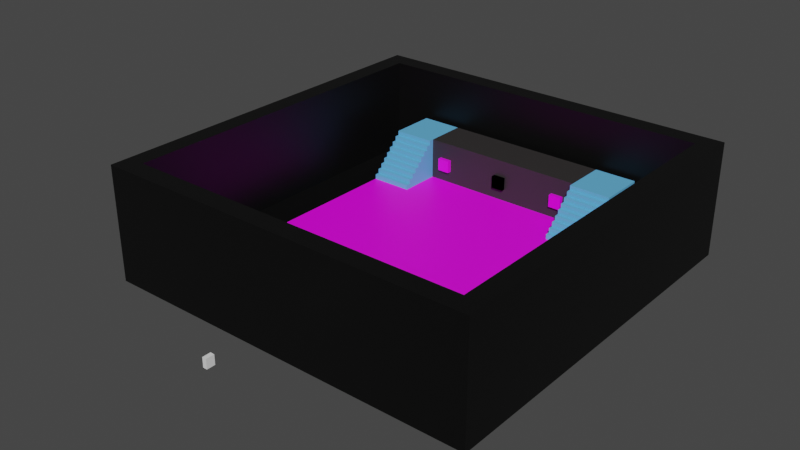 # Source: untitled.blend  (saved by Blender 3.3.6; exported with 4.5.12 LTS)
import bpy
from mathutils import Matrix  # noqa: F401  (used for matrix-valued properties, if any)

bpy.ops.wm.read_factory_settings(use_empty=True)
scene = bpy.context.scene
scene.name = 'Scene'

# ---- collections
col_collection = bpy.data.collections.new('Collection'); scene.collection.children.link(col_collection)

# ---- images (referenced by path relative to the original .blend; pixels are not part of the script)
import os
ASSET_DIR = os.environ.get("B2B_ASSET_DIR", "")  # directory of the original .blend (textures are referenced by path, not embedded)
HERE = os.path.dirname(os.path.abspath(__file__))  # packed textures are extracted next to this script under _unpacked/

def load_image(name, relpath, width, height, colorspace="sRGB"):
    """Load a texture the original file referenced (path relative to the .blend, or extracted next to this script)."""
    p = next((c for c in (os.path.join(HERE, relpath), os.path.join(ASSET_DIR, relpath)) if relpath and os.path.exists(c)), "")
    if p:
        img = bpy.data.images.load(p, check_existing=True)
        img.name = name
    else:  # same state as the original file: an image datablock whose file is absent (Cycles renders it pink)
        img = bpy.data.images.new(name, width, height)
        img.source = "FILE"
        img.filepath = "//" + (relpath or name)
    img.colorspace_settings.name = colorspace
    return img
img_512x512_png = load_image('512X512.png', '512X512.png', 1024, 1024, 'sRGB')
img_target_jpg72fa93dc_b996_4975_9678_238985af00d7large_png = load_image('Target.jpg72fa93dc-b996-4975-9678-238985af00d7Large.png', 'Target.jpg72fa93dc-b996-4975-9678-238985af00d7Large.png', 1024, 1024, 'sRGB')
img_target_jpg72fa93dc_b996_4975_9678_238985af00d7large_png_001 = load_image('Target.jpg72fa93dc-b996-4975-9678-238985af00d7Large.png.001', 'Target.jpg72fa93dc-b996-4975-9678-238985af00d7Large.png', 1024, 1024, 'sRGB')
img_target_jpg72fa93dc_b996_4975_9678_238985af00d7large_png_004 = load_image('Target.jpg72fa93dc-b996-4975-9678-238985af00d7Large.png.004', 'Target.jpg72fa93dc-b996-4975-9678-238985af00d7Large.png', 1024, 1024, 'sRGB')
img_target_jpg72fa93dc_b996_4975_9678_238985af00d7large_png_005 = load_image('Target.jpg72fa93dc-b996-4975-9678-238985af00d7Large.png.005', 'Target.jpg72fa93dc-b996-4975-9678-238985af00d7Large.png', 1024, 1024, 'sRGB')

# ---- materials (node trees are filled in below, after node groups)
mat_material_006 = bpy.data.materials.new('Material.006')
mat_material_006.use_transparent_shadow = False
mat_material_001 = bpy.data.materials.new('Material.001')
mat_material_001.use_transparent_shadow = False
mat_material_004 = bpy.data.materials.new('Material.004')
mat_material_004.use_transparent_shadow = False
mat_material_003 = bpy.data.materials.new('Material.003')
mat_material_003.use_transparent_shadow = False
mat_material_005 = bpy.data.materials.new('Material.005')
mat_material_005.use_transparent_shadow = False
mat_material_007 = bpy.data.materials.new('Material.007')
mat_material_007.use_transparent_shadow = False
mat_material_008 = bpy.data.materials.new('Material.008')
mat_material_008.use_transparent_shadow = False
mat_material_011 = bpy.data.materials.new('Material.011')
mat_material_011.use_transparent_shadow = False
mat_material_012 = bpy.data.materials.new('Material.012')
mat_material_012.use_transparent_shadow = False

# ---- material node trees
mat_material_006.use_nodes = True; mat_material_006.node_tree.nodes.clear()
_N = mat_material_006.node_tree.nodes; _L = mat_material_006.node_tree.links
n0 = _N.new('ShaderNodeBsdfPrincipled'); n0.name = 'Principled BSDF'; n0.location = (10, 300)
n0.distribution = 'GGX'
n0.subsurface_method = 'RANDOM_WALK_SKIN'
n0.inputs[0].default_value = (0.0, 0.0, 0.0, 1.0)
n0.inputs[3].default_value = 1.45
n0.inputs[27].default_value = (0.0, 0.0, 0.0, 1.0)
n0.inputs[28].default_value = 1.0
n1 = _N.new('ShaderNodeOutputMaterial'); n1.name = 'Material Output'; n1.location = (300, 300)
_L.new(n0.outputs[0], n1.inputs[0])
n1.is_active_output = True
mat_material_001.use_nodes = True; mat_material_001.node_tree.nodes.clear()
_N = mat_material_001.node_tree.nodes; _L = mat_material_001.node_tree.links
n0 = _N.new('ShaderNodeBsdfPrincipled'); n0.name = 'Principled BSDF'; n0.location = (10, 300)
n0.distribution = 'GGX'
n0.subsurface_method = 'RANDOM_WALK_SKIN'
n0.inputs[0].default_value = (0.1275, 0.4545, 0.8, 1.0)
n0.inputs[3].default_value = 1.45
n0.inputs[27].default_value = (0.0, 0.0, 0.0, 1.0)
n0.inputs[28].default_value = 1.0
n1 = _N.new('ShaderNodeOutputMaterial'); n1.name = 'Material Output'; n1.location = (300, 300)
_L.new(n0.outputs[0], n1.inputs[0])
n1.is_active_output = True
mat_material_004.use_nodes = True; mat_material_004.node_tree.nodes.clear()
_N = mat_material_004.node_tree.nodes; _L = mat_material_004.node_tree.links
n0 = _N.new('ShaderNodeBsdfPrincipled'); n0.name = 'Principled BSDF'; n0.location = (10, 300)
n0.distribution = 'GGX'
n0.subsurface_method = 'RANDOM_WALK_SKIN'
n0.inputs[0].default_value = (0.03106, 0.02806, 0.02806, 1.0)
n0.inputs[3].default_value = 1.45
n0.inputs[27].default_value = (0.0, 0.0, 0.0, 1.0)
n0.inputs[28].default_value = 1.0
n1 = _N.new('ShaderNodeOutputMaterial'); n1.name = 'Material Output'; n1.location = (300, 300)
_L.new(n0.outputs[0], n1.inputs[0])
n1.is_active_output = True
mat_material_003.use_nodes = True; mat_material_003.node_tree.nodes.clear()
_N = mat_material_003.node_tree.nodes; _L = mat_material_003.node_tree.links
n0 = _N.new('ShaderNodeBsdfPrincipled'); n0.name = 'Principled BSDF'; n0.location = (10, 300)
n0.distribution = 'GGX'
n0.subsurface_method = 'RANDOM_WALK_SKIN'
n0.inputs[0].default_value = (0.1275, 0.4545, 0.8, 1.0)
n0.inputs[3].default_value = 1.45
n0.inputs[27].default_value = (0.0, 0.0, 0.0, 1.0)
n0.inputs[28].default_value = 1.0
n1 = _N.new('ShaderNodeOutputMaterial'); n1.name = 'Material Output'; n1.location = (300, 300)
_L.new(n0.outputs[0], n1.inputs[0])
n1.is_active_output = True
mat_material_005.use_nodes = True; mat_material_005.node_tree.nodes.clear()
_N = mat_material_005.node_tree.nodes; _L = mat_material_005.node_tree.links
n0 = _N.new('ShaderNodeBsdfPrincipled'); n0.name = 'Principled BSDF'; n0.location = (10, 300)
n0.distribution = 'GGX'
n0.subsurface_method = 'RANDOM_WALK_SKIN'
n0.inputs[3].default_value = 1.45
n0.inputs[27].default_value = (0.0, 0.0, 0.0, 1.0)
n0.inputs[28].default_value = 1.0
n1 = _N.new('ShaderNodeOutputMaterial'); n1.name = 'Material Output'; n1.location = (300, 300)
n2 = _N.new('ShaderNodeTexImage'); n2.name = 'Image Texture'; n2.location = (-180, 280)
n2.image = img_512x512_png
_L.new(n0.outputs[0], n1.inputs[0])
_L.new(n2.outputs[0], n0.inputs[0])
n1.is_active_output = True
mat_material_007.use_nodes = True; mat_material_007.node_tree.nodes.clear()
_N = mat_material_007.node_tree.nodes; _L = mat_material_007.node_tree.links
n0 = _N.new('ShaderNodeBsdfPrincipled'); n0.name = 'Principled BSDF'; n0.location = (10, 300)
n0.distribution = 'GGX'
n0.subsurface_method = 'RANDOM_WALK_SKIN'
n0.inputs[3].default_value = 1.45
n0.inputs[27].default_value = (0.0, 0.0, 0.0, 1.0)
n0.inputs[28].default_value = 1.0
n1 = _N.new('ShaderNodeOutputMaterial'); n1.name = 'Material Output'; n1.location = (300, 300)
n2 = _N.new('ShaderNodeTexImage'); n2.name = 'Image Texture'; n2.location = (-280, 280)
n2.image = img_target_jpg72fa93dc_b996_4975_9678_238985af00d7large_png
_L.new(n0.outputs[0], n1.inputs[0])
_L.new(n2.outputs[0], n0.inputs[0])
n1.is_active_output = True
mat_material_008.use_nodes = True; mat_material_008.node_tree.nodes.clear()
_N = mat_material_008.node_tree.nodes; _L = mat_material_008.node_tree.links
n0 = _N.new('ShaderNodeBsdfPrincipled'); n0.name = 'Principled BSDF'; n0.location = (10, 300)
n0.distribution = 'GGX'
n0.subsurface_method = 'RANDOM_WALK_SKIN'
n0.inputs[3].default_value = 1.45
n0.inputs[27].default_value = (0.0, 0.0, 0.0, 1.0)
n0.inputs[28].default_value = 1.0
n1 = _N.new('ShaderNodeOutputMaterial'); n1.name = 'Material Output'; n1.location = (300, 300)
n2 = _N.new('ShaderNodeTexImage'); n2.name = 'Image Texture'; n2.location = (-280, 280)
n2.image = img_target_jpg72fa93dc_b996_4975_9678_238985af00d7large_png_001
_L.new(n0.outputs[0], n1.inputs[0])
_L.new(n2.outputs[0], n0.inputs[0])
n1.is_active_output = True
mat_material_011.use_nodes = True; mat_material_011.node_tree.nodes.clear()
_N = mat_material_011.node_tree.nodes; _L = mat_material_011.node_tree.links
n0 = _N.new('ShaderNodeBsdfPrincipled'); n0.name = 'Principled BSDF'; n0.location = (10, 300)
n0.distribution = 'GGX'
n0.subsurface_method = 'RANDOM_WALK_SKIN'
n0.inputs[3].default_value = 1.45
n0.inputs[27].default_value = (0.0, 0.0, 0.0, 1.0)
n0.inputs[28].default_value = 1.0
n1 = _N.new('ShaderNodeOutputMaterial'); n1.name = 'Material Output'; n1.location = (300, 300)
n2 = _N.new('ShaderNodeTexImage'); n2.name = 'Image Texture'; n2.location = (-280, 280)
n2.image = img_target_jpg72fa93dc_b996_4975_9678_238985af00d7large_png_004
_L.new(n0.outputs[0], n1.inputs[0])
_L.new(n2.outputs[0], n0.inputs[0])
n1.is_active_output = True
mat_material_012.use_nodes = True; mat_material_012.node_tree.nodes.clear()
_N = mat_material_012.node_tree.nodes; _L = mat_material_012.node_tree.links
n0 = _N.new('ShaderNodeBsdfPrincipled'); n0.name = 'Principled BSDF'; n0.location = (10, 300)
n0.distribution = 'GGX'
n0.subsurface_method = 'RANDOM_WALK_SKIN'
n0.inputs[3].default_value = 1.45
n0.inputs[27].default_value = (0.0, 0.0, 0.0, 1.0)
n0.inputs[28].default_value = 1.0
n1 = _N.new('ShaderNodeOutputMaterial'); n1.name = 'Material Output'; n1.location = (300, 300)
n2 = _N.new('ShaderNodeTexImage'); n2.name = 'Image Texture'; n2.location = (-280, 280)
n2.image = img_target_jpg72fa93dc_b996_4975_9678_238985af00d7large_png_005
_L.new(n0.outputs[0], n1.inputs[0])
_L.new(n2.outputs[0], n0.inputs[0])
n1.is_active_output = True

# ---- world
world_world = bpy.data.worlds.new('World'); scene.world = world_world
world_world.use_nodes = True; world_world.node_tree.nodes.clear()
_N = world_world.node_tree.nodes; _L = world_world.node_tree.links
n0 = _N.new('ShaderNodeOutputWorld'); n0.name = 'World Output'; n0.location = (300, 300)
n1 = _N.new('ShaderNodeBackground'); n1.name = 'Background'; n1.location = (10, 300)
n1.inputs[0].default_value = (0.05088, 0.05088, 0.05088, 1.0)
_L.new(n1.outputs[0], n0.inputs[0])
n0.is_active_output = True
world_world.color = (0.05088, 0.05088, 0.05088)
world_world.use_sun_shadow = False
world_world.sun_shadow_jitter_overblur = 0.0

# ---- meshes
me_cube_001 = bpy.data.meshes.new('Cube.001')
me_cube_001.from_pydata([(0.0, -0.5, -0.5), (0.0, -0.5, 0.5), (0.0, 0.5, -0.5), (0.0, 0.5, 0.5), (1.0, -0.5, -0.5), (1.0, -0.5, 0.5), (1.0, 0.5, -0.5), (1.0, 0.5, 0.5), (0.0, -0.45, -0.5), (0.0, -0.45, 0.5), (1.0, -0.45, -0.5), (1.0, -0.45, 0.5), (0.0, 0.45, 0.5), (1.0, 0.45, -0.5), (0.0, 0.45, -0.5), (1.0, 0.45, 0.5), (0.9, 0.5, -0.5), (0.9, 0.5, 0.5), (0.9, -0.5, -0.5), (0.9, -0.5, 0.5), (0.9, -0.45, 0.5), (0.9, -0.45, -0.5), (0.9, 0.45, -0.5), (0.9, 0.45, 0.5), (0.0, 0.45, 5.5), (0.0, 0.5, 5.5), (0.9, 0.5, 5.5), (1.0, 0.5, 5.5), (1.0, -0.45, 5.5), (1.0, -0.5, 5.5), (0.9, -0.5, 5.5), (0.0, -0.5, 5.5), (0.0, -0.45, 5.5), (1.0, 0.45, 5.5), (0.9, -0.45, 5.5), (0.9, 0.45, 5.5)], [], [(14, 12, 3, 2), (16, 17, 7, 6), (10, 11, 5, 4), (18, 19, 1, 0), (21, 10, 4, 18), (17, 3, 25, 26), (23, 12, 9, 20), (22, 13, 10, 21), (13, 15, 11, 10), (0, 1, 9, 8), (6, 7, 15, 13), (16, 6, 13, 22), (7, 17, 26, 27), (8, 9, 12, 14), (23, 20, 34, 35), (2, 16, 22, 14), (14, 22, 21, 8), (11, 15, 33, 28), (20, 9, 32, 34), (8, 21, 18, 0), (4, 5, 19, 18), (2, 3, 17, 16), (34, 32, 31, 30), (26, 25, 24, 35), (27, 26, 35, 33), (33, 35, 34, 28), (28, 34, 30, 29), (3, 12, 24, 25), (15, 7, 27, 33), (9, 1, 31, 32), (19, 5, 29, 30), (1, 19, 30, 31), (12, 23, 35, 24), (5, 11, 28, 29)])
_uv = me_cube_001.uv_layers.new(name='UVMap')
_uv.uv.foreach_set('vector', [0.375, 0.1877, 0.625, 0.1877, 0.625, 0.25, 0.375, 0.25, 0.375, 0.375, 0.625, 0.375, 0.625, 0.5, 0.375, 0.5, 0.375, 0.625, 0.625, 0.625, 0.625, 0.75, 0.375, 0.75, 0.375, 0.875, 0.625, 0.875, 0.625, 1.0, 0.375, 1.0, 0.25, 0.625, 0.375, 0.625, 0.375, 0.75, 0.25, 0.75, 0.625, 0.375, 0.625, 0.25, 0.625, 0.25, 0.625, 0.375, 0.75, 0.5623, 0.875, 0.5623, 0.875, 0.625, 0.75, 0.625, 0.25, 0.5623, 0.375, 0.5623, 0.375, 0.625, 0.25, 0.625, 0.375, 0.5623, 0.625, 0.5623, 0.625, 0.625, 0.375, 0.625, 0.375, 0.0, 0.625, 0.0, 0.625, 0.125, 0.375, 0.125, 0.375, 0.5, 0.625, 0.5, 0.625, 0.5623, 0.375, 0.5623, 0.25, 0.5, 0.375, 0.5, 0.375, 0.5623, 0.25, 0.5623, 0.625, 0.5, 0.625, 0.375, 0.625, 0.375, 0.625, 0.5, 0.375, 0.125, 0.625, 0.125, 0.625, 0.1877, 0.375, 0.1877, 0.75, 0.5623, 0.75, 0.625, 0.75, 0.625, 0.75, 0.5623, 0.125, 0.5, 0.25, 0.5, 0.25, 0.5623, 0.125, 0.5623, 0.125, 0.5623, 0.25, 0.5623, 0.25, 0.625, 0.125, 0.625, 0.625, 0.625, 0.625, 0.5623, 0.625, 0.5623, 0.625, 0.625, 0.75, 0.625, 0.875, 0.625, 0.875, 0.625, 0.75, 0.625, 0.125, 0.625, 0.25, 0.625, 0.25, 0.75, 0.125, 0.75, 0.375, 0.75, 0.625, 0.75, 0.625, 0.875, 0.375, 0.875, 0.375, 0.25, 0.625, 0.25, 0.625, 0.375, 0.375, 0.375, 0.75, 0.625, 0.875, 0.625, 0.875, 0.75, 0.75, 0.75, 0.75, 0.5, 0.875, 0.5, 0.875, 0.5623, 0.75, 0.5623, 0.625, 0.5, 0.75, 0.5, 0.75, 0.5623, 0.625, 0.5623, 0.625, 0.5623, 0.75, 0.5623, 0.75, 0.625, 0.625, 0.625, 0.625, 0.625, 0.75, 0.625, 0.75, 0.75, 0.625, 0.75, 0.625, 0.25, 0.625, 0.1877, 0.625, 0.1877, 0.625, 0.25, 0.625, 0.5623, 0.625, 0.5, 0.625, 0.5, 0.625, 0.5623, 0.625, 0.125, 0.625, 0.0, 0.625, 0.0, 0.625, 0.125, 0.625, 0.875, 0.625, 0.75, 0.625, 0.75, 0.625, 0.875, 0.625, 1.0, 0.625, 0.875, 0.625, 0.875, 0.625, 1.0, 0.875, 0.5623, 0.75, 0.5623, 0.75, 0.5623, 0.875, 0.5623, 0.625, 0.75, 0.625, 0.625, 0.625, 0.625, 0.625, 0.75])
me_cube_001.materials.append(mat_material_006)
me_cube_001.update()
me_cube_006 = bpy.data.meshes.new('Cube.006')
me_cube_006.from_pydata([(-0.5, -1.0, -1.153), (-0.5, -1.0, 1.153), (-0.5, 1.0, -1.153), (-0.5, 1.0, 1.153), (0.5, -1.0, -1.153), (0.5, -1.0, 1.153), (0.5, 1.0, -1.153), (0.5, 1.0, 1.153)], [], [(0, 1, 3, 2), (2, 3, 7, 6), (6, 7, 5, 4), (4, 5, 1, 0), (2, 6, 4, 0), (7, 3, 1, 5)])
_uv = me_cube_006.uv_layers.new(name='UVMap')
_uv.uv.foreach_set('vector', [0.375, 0.0, 0.625, 0.0, 0.625, 0.25, 0.375, 0.25, 0.375, 0.25, 0.625, 0.25, 0.625, 0.5, 0.375, 0.5, 0.375, 0.5, 0.625, 0.5, 0.625, 0.75, 0.375, 0.75, 0.375, 0.75, 0.625, 0.75, 0.625, 1.0, 0.375, 1.0, 0.125, 0.5, 0.375, 0.5, 0.375, 0.75, 0.125, 0.75, 0.625, 0.5, 0.875, 0.5, 0.875, 0.75, 0.625, 0.75])
me_cube_006.update()
me_cube_008 = bpy.data.meshes.new('Cube.008')
me_cube_008.from_pydata([(-30.0, -10.0, 0.0), (-30.0, -10.0, 10.0), (-30.0, 0.0, 0.0), (-30.0, 0.0, 10.0), (-20.0, -10.0, 0.0), (-20.0, -10.0, 10.0), (-20.0, 0.0, 0.0), (-20.0, 0.0, 10.0), (-30.0, 0.0, 0.0), (-30.0, 0.0, 10.0), (-30.0, 10.0, 0.0), (-20.0, 0.0, 0.0), (-20.0, 0.0, 10.0), (-20.0, 10.0, 0.0), (-30.0, 1.194, 10.0), (-30.0, 10.0, 1.194), (-30.0, 1.194, 9.45), (-30.0, 1.194, 8.899), (-30.0, 2.295, 8.899), (-30.0, 2.295, 7.798), (-30.0, 3.395, 7.798), (-30.0, 3.395, 6.698), (-30.0, 4.496, 6.698), (-30.0, 4.496, 5.597), (-30.0, 5.597, 5.597), (-30.0, 5.597, 4.496), (-30.0, 6.698, 4.496), (-30.0, 6.698, 3.395), (-30.0, 7.798, 3.395), (-30.0, 7.798, 2.295), (-30.0, 8.899, 2.295), (-30.0, 8.899, 1.194), (-20.0, 10.0, 1.194), (-20.0, 1.194, 10.0), (-20.0, 8.899, 1.194), (-20.0, 8.899, 2.295), (-20.0, 7.798, 2.295), (-20.0, 7.798, 3.395), (-20.0, 6.698, 3.395), (-20.0, 6.698, 4.496), (-20.0, 5.597, 4.496), (-20.0, 5.597, 5.597), (-20.0, 4.496, 5.597), (-20.0, 4.496, 6.698), (-20.0, 3.395, 6.698), (-20.0, 3.395, 7.798), (-20.0, 2.295, 7.798), (-20.0, 2.295, 8.899), (-20.0, 1.194, 8.899), (-20.0, 1.194, 9.45)], [], [(0, 1, 3, 2), (2, 3, 7, 6), (6, 7, 5, 4), (4, 5, 1, 0), (2, 6, 4, 0), (7, 3, 1, 5), (10, 15, 32, 13), (13, 32, 34, 35, 36, 37, 38, 39, 40, 41, 42, 43, 44, 45, 46, 47, 48, 49, 33, 12, 11), (11, 12, 9, 8), (10, 13, 11, 8), (8, 9, 14, 16, 17, 18, 19, 20, 21, 22, 23, 24, 25, 26, 27, 28, 29, 30, 31, 15, 10), (14, 33, 49, 16), (16, 49, 48, 17), (17, 48, 47, 18), (18, 47, 46, 19), (19, 46, 45, 20), (20, 45, 44, 21), (21, 44, 43, 22), (22, 43, 42, 23), (23, 42, 41, 24), (24, 41, 40, 25), (25, 40, 39, 26), (26, 39, 38, 27), (27, 38, 37, 28), (28, 37, 36, 29), (29, 36, 35, 30), (30, 35, 34, 31), (31, 34, 32, 15), (33, 14, 9, 12)])
_uv = me_cube_008.uv_layers.new(name='UVMap')
_uv.uv.foreach_set('vector', [0.375, 0.0, 0.625, 0.0, 0.625, 0.25, 0.375, 0.25, 0.375, 0.25, 0.625, 0.25, 0.625, 0.5, 0.375, 0.5, 0.375, 0.5, 0.625, 0.5, 0.625, 0.75, 0.375, 0.75, 0.375, 0.75, 0.625, 0.75, 0.625, 1.0, 0.375, 1.0, 0.125, 0.5, 0.375, 0.5, 0.375, 0.75, 0.125, 0.75, 0.625, 0.5, 0.875, 0.5, 0.875, 0.75, 0.625, 0.75, 0.375, 0.25, 0.4048, 0.25, 0.4048, 0.5, 0.375, 0.5, 0.375, 0.5, 0.4048, 0.5, 0.4048, 0.5275, 0.4324, 0.5275, 0.4324, 0.555, 0.4599, 0.555, 0.4599, 0.5826, 0.4874, 0.5826, 0.4874, 0.6101, 0.5149, 0.6101, 0.5149, 0.6376, 0.5424, 0.6376, 0.5424, 0.6651, 0.57, 0.6651, 0.57, 0.6926, 0.5975, 0.6926, 0.5975, 0.7202, 0.6112, 0.7202, 0.625, 0.7202, 0.625, 0.75, 0.375, 0.75, 0.375, 0.75, 0.625, 0.75, 0.625, 1.0, 0.375, 1.0, 0.125, 0.5, 0.375, 0.5, 0.375, 0.75, 0.125, 0.75, 0.375, 0.0, 0.625, 0.0, 0.625, 0.02984, 0.6112, 0.02984, 0.5975, 0.02984, 0.5975, 0.05736, 0.57, 0.05736, 0.57, 0.08488, 0.5424, 0.08488, 0.5424, 0.1124, 0.5149, 0.1124, 0.5149, 0.1399, 0.4874, 0.1399, 0.4874, 0.1674, 0.4599, 0.1674, 0.4599, 0.195, 0.4324, 0.195, 0.4324, 0.2225, 0.4048, 0.2225, 0.4048, 0.25, 0.375, 0.25, 0.875, 0.7202, 0.625, 0.7202, 0.625, 0.7202, 0.875, 0.7202, 0.875, 0.7202, 0.625, 0.7202, 0.625, 0.7202, 0.875, 0.7202, 0.875, 0.7202, 0.625, 0.7202, 0.625, 0.6926, 0.875, 0.6926, 0.875, 0.6926, 0.625, 0.6926, 0.625, 0.6926, 0.875, 0.6926, 0.875, 0.6926, 0.625, 0.6926, 0.625, 0.6651, 0.875, 0.6651, 0.875, 0.6651, 0.625, 0.6651, 0.625, 0.6651, 0.875, 0.6651, 0.875, 0.6651, 0.625, 0.6651, 0.625, 0.6376, 0.875, 0.6376, 0.875, 0.6376, 0.625, 0.6376, 0.625, 0.5, 0.875, 0.5, 0.625, 0.25, 0.625, 0.5, 0.5149, 0.5, 0.5149, 0.25, 0.5149, 0.25, 0.5149, 0.5, 0.4874, 0.5, 0.4874, 0.25, 0.4874, 0.25, 0.4874, 0.5, 0.4874, 0.5, 0.4874, 0.25, 0.4874, 0.25, 0.4874, 0.5, 0.4599, 0.5, 0.4599, 0.25, 0.4599, 0.25, 0.4599, 0.5, 0.4599, 0.5, 0.4599, 0.25, 0.4599, 0.25, 0.4599, 0.5, 0.4324, 0.5, 0.4324, 0.25, 0.4324, 0.25, 0.4324, 0.5, 0.4324, 0.5, 0.4324, 0.25, 0.4324, 0.25, 0.4324, 0.5, 0.4048, 0.5, 0.4048, 0.25, 0.4048, 0.25, 0.4048, 0.5, 0.4048, 0.5, 0.4048, 0.25, 0.625, 0.7202, 0.875, 0.7202, 0.875, 0.75, 0.625, 0.75])
me_cube_008.materials.append(mat_material_001)
me_cube_008.update()
me_cube_010 = bpy.data.meshes.new('Cube.010')
me_cube_010.from_pydata([(0.0, 0.0, 0.0), (0.0, 0.0, 0.0), (0.0, 0.0, 0.0), (0.0, 0.0, 0.0), (0.0, 0.0, 0.0), (0.0, 0.0, 0.0), (0.0, 0.0, 0.0), (0.0, 0.0, 0.0)], [], [(0, 1, 3, 2), (2, 3, 7, 6), (6, 7, 5, 4), (4, 5, 1, 0), (2, 6, 4, 0), (7, 3, 1, 5)])
_uv = me_cube_010.uv_layers.new(name='UVMap')
_uv.uv.foreach_set('vector', [0.375, 0.0, 0.625, 0.0, 0.625, 0.25, 0.375, 0.25, 0.375, 0.25, 0.625, 0.25, 0.625, 0.5, 0.375, 0.5, 0.375, 0.5, 0.625, 0.5, 0.625, 0.75, 0.375, 0.75, 0.375, 0.75, 0.625, 0.75, 0.625, 1.0, 0.375, 1.0, 0.125, 0.5, 0.375, 0.5, 0.375, 0.75, 0.125, 0.75, 0.625, 0.5, 0.875, 0.5, 0.875, 0.75, 0.625, 0.75])
me_cube_010.update()
me_cube_017 = bpy.data.meshes.new('Cube.017')
me_cube_017.from_pydata([(-20.0, -5.0, -5.0), (-20.0, -5.0, 5.0), (-20.0, 5.0, -5.0), (-20.0, 5.0, 5.0), (20.0, -5.0, -5.0), (20.0, -5.0, 5.0), (20.0, 5.0, -5.0), (20.0, 5.0, 5.0)], [], [(0, 1, 3, 2), (2, 3, 7, 6), (6, 7, 5, 4), (4, 5, 1, 0), (2, 6, 4, 0), (7, 3, 1, 5)])
_uv = me_cube_017.uv_layers.new(name='UVMap')
_uv.uv.foreach_set('vector', [0.375, 0.0, 0.625, 0.0, 0.625, 0.25, 0.375, 0.25, 0.375, 0.25, 0.625, 0.25, 0.625, 0.5, 0.375, 0.5, 0.375, 0.5, 0.625, 0.5, 0.625, 0.75, 0.375, 0.75, 0.375, 0.75, 0.625, 0.75, 0.625, 1.0, 0.375, 1.0, 0.125, 0.5, 0.375, 0.5, 0.375, 0.75, 0.125, 0.75, 0.625, 0.5, 0.875, 0.5, 0.875, 0.75, 0.625, 0.75])
me_cube_017.materials.append(mat_material_004)
me_cube_017.update()
me_cube_020 = bpy.data.meshes.new('Cube.020')
me_cube_020.from_pydata([(0.0, 0.0, 0.0), (0.0, 0.0, 0.0), (0.0, 0.0, 0.0), (0.0, 0.0, 0.0), (0.0, 0.0, 0.0), (0.0, 0.0, 0.0), (0.0, 0.0, 0.0), (0.0, 0.0, 0.0)], [], [(0, 1, 3, 2), (2, 3, 7, 6), (6, 7, 5, 4), (4, 5, 1, 0), (2, 6, 4, 0), (7, 3, 1, 5)])
_uv = me_cube_020.uv_layers.new(name='UVMap')
_uv.uv.foreach_set('vector', [0.375, 0.0, 0.625, 0.0, 0.625, 0.25, 0.375, 0.25, 0.375, 0.25, 0.625, 0.25, 0.625, 0.5, 0.375, 0.5, 0.375, 0.5, 0.625, 0.5, 0.625, 0.75, 0.375, 0.75, 0.375, 0.75, 0.625, 0.75, 0.625, 1.0, 0.375, 1.0, 0.125, 0.5, 0.375, 0.5, 0.375, 0.75, 0.125, 0.75, 0.625, 0.5, 0.875, 0.5, 0.875, 0.75, 0.625, 0.75])
me_cube_020.update()
me_cube_022 = bpy.data.meshes.new('Cube.022')
me_cube_022.from_pydata([(-30.0, -10.0, 0.0), (-30.0, -10.0, 10.0), (-30.0, 0.0, 0.0), (-30.0, 0.0, 10.0), (-20.0, -10.0, 0.0), (-20.0, -10.0, 10.0), (-20.0, 0.0, 0.0), (-20.0, 0.0, 10.0), (-30.0, 0.0, 0.0), (-30.0, 0.0, 10.0), (-30.0, 10.0, 0.0), (-20.0, 0.0, 0.0), (-20.0, 0.0, 10.0), (-20.0, 10.0, 0.0), (-30.0, 1.194, 10.0), (-30.0, 10.0, 1.194), (-30.0, 1.194, 9.45), (-30.0, 1.194, 8.899), (-30.0, 2.295, 8.899), (-30.0, 2.295, 7.798), (-30.0, 3.395, 7.798), (-30.0, 3.395, 6.698), (-30.0, 4.496, 6.698), (-30.0, 4.496, 5.597), (-30.0, 5.597, 5.597), (-30.0, 5.597, 4.496), (-30.0, 6.698, 4.496), (-30.0, 6.698, 3.395), (-30.0, 7.798, 3.395), (-30.0, 7.798, 2.295), (-30.0, 8.899, 2.295), (-30.0, 8.899, 1.194), (-20.0, 10.0, 1.194), (-20.0, 1.194, 10.0), (-20.0, 8.899, 1.194), (-20.0, 8.899, 2.295), (-20.0, 7.798, 2.295), (-20.0, 7.798, 3.395), (-20.0, 6.698, 3.395), (-20.0, 6.698, 4.496), (-20.0, 5.597, 4.496), (-20.0, 5.597, 5.597), (-20.0, 4.496, 5.597), (-20.0, 4.496, 6.698), (-20.0, 3.395, 6.698), (-20.0, 3.395, 7.798), (-20.0, 2.295, 7.798), (-20.0, 2.295, 8.899), (-20.0, 1.194, 8.899), (-20.0, 1.194, 9.45)], [], [(0, 1, 3, 2), (2, 3, 7, 6), (6, 7, 5, 4), (4, 5, 1, 0), (2, 6, 4, 0), (7, 3, 1, 5), (10, 15, 32, 13), (13, 32, 34, 35, 36, 37, 38, 39, 40, 41, 42, 43, 44, 45, 46, 47, 48, 49, 33, 12, 11), (11, 12, 9, 8), (10, 13, 11, 8), (8, 9, 14, 16, 17, 18, 19, 20, 21, 22, 23, 24, 25, 26, 27, 28, 29, 30, 31, 15, 10), (14, 33, 49, 16), (16, 49, 48, 17), (17, 48, 47, 18), (18, 47, 46, 19), (19, 46, 45, 20), (20, 45, 44, 21), (21, 44, 43, 22), (22, 43, 42, 23), (23, 42, 41, 24), (24, 41, 40, 25), (25, 40, 39, 26), (26, 39, 38, 27), (27, 38, 37, 28), (28, 37, 36, 29), (29, 36, 35, 30), (30, 35, 34, 31), (31, 34, 32, 15), (33, 14, 9, 12)])
_uv = me_cube_022.uv_layers.new(name='UVMap')
_uv.uv.foreach_set('vector', [0.375, 0.0, 0.625, 0.0, 0.625, 0.25, 0.375, 0.25, 0.375, 0.25, 0.625, 0.25, 0.625, 0.5, 0.375, 0.5, 0.375, 0.5, 0.625, 0.5, 0.625, 0.75, 0.375, 0.75, 0.375, 0.75, 0.625, 0.75, 0.625, 1.0, 0.375, 1.0, 0.125, 0.5, 0.375, 0.5, 0.375, 0.75, 0.125, 0.75, 0.625, 0.5, 0.875, 0.5, 0.875, 0.75, 0.625, 0.75, 0.375, 0.25, 0.4048, 0.25, 0.4048, 0.5, 0.375, 0.5, 0.375, 0.5, 0.4048, 0.5, 0.4048, 0.5275, 0.4324, 0.5275, 0.4324, 0.555, 0.4599, 0.555, 0.4599, 0.5826, 0.4874, 0.5826, 0.4874, 0.6101, 0.5149, 0.6101, 0.5149, 0.6376, 0.5424, 0.6376, 0.5424, 0.6651, 0.57, 0.6651, 0.57, 0.6926, 0.5975, 0.6926, 0.5975, 0.7202, 0.6112, 0.7202, 0.625, 0.7202, 0.625, 0.75, 0.375, 0.75, 0.375, 0.75, 0.625, 0.75, 0.625, 1.0, 0.375, 1.0, 0.125, 0.5, 0.375, 0.5, 0.375, 0.75, 0.125, 0.75, 0.375, 0.0, 0.625, 0.0, 0.625, 0.02984, 0.6112, 0.02984, 0.5975, 0.02984, 0.5975, 0.05736, 0.57, 0.05736, 0.57, 0.08488, 0.5424, 0.08488, 0.5424, 0.1124, 0.5149, 0.1124, 0.5149, 0.1399, 0.4874, 0.1399, 0.4874, 0.1674, 0.4599, 0.1674, 0.4599, 0.195, 0.4324, 0.195, 0.4324, 0.2225, 0.4048, 0.2225, 0.4048, 0.25, 0.375, 0.25, 0.875, 0.7202, 0.625, 0.7202, 0.625, 0.7202, 0.875, 0.7202, 0.875, 0.7202, 0.625, 0.7202, 0.625, 0.7202, 0.875, 0.7202, 0.875, 0.7202, 0.625, 0.7202, 0.625, 0.6926, 0.875, 0.6926, 0.875, 0.6926, 0.625, 0.6926, 0.625, 0.6926, 0.875, 0.6926, 0.875, 0.6926, 0.625, 0.6926, 0.625, 0.6651, 0.875, 0.6651, 0.875, 0.6651, 0.625, 0.6651, 0.625, 0.6651, 0.875, 0.6651, 0.875, 0.6651, 0.625, 0.6651, 0.625, 0.6376, 0.875, 0.6376, 0.875, 0.6376, 0.625, 0.6376, 0.625, 0.5, 0.875, 0.5, 0.625, 0.25, 0.625, 0.5, 0.5149, 0.5, 0.5149, 0.25, 0.5149, 0.25, 0.5149, 0.5, 0.4874, 0.5, 0.4874, 0.25, 0.4874, 0.25, 0.4874, 0.5, 0.4874, 0.5, 0.4874, 0.25, 0.4874, 0.25, 0.4874, 0.5, 0.4599, 0.5, 0.4599, 0.25, 0.4599, 0.25, 0.4599, 0.5, 0.4599, 0.5, 0.4599, 0.25, 0.4599, 0.25, 0.4599, 0.5, 0.4324, 0.5, 0.4324, 0.25, 0.4324, 0.25, 0.4324, 0.5, 0.4324, 0.5, 0.4324, 0.25, 0.4324, 0.25, 0.4324, 0.5, 0.4048, 0.5, 0.4048, 0.25, 0.4048, 0.25, 0.4048, 0.5, 0.4048, 0.5, 0.4048, 0.25, 0.625, 0.7202, 0.875, 0.7202, 0.875, 0.75, 0.625, 0.75])
me_cube_022.materials.append(mat_material_003)
me_cube_022.update()
me_cube_023 = bpy.data.meshes.new('Cube.023')
me_cube_023.from_pydata([(-20.0, -5.0, -5.0), (-20.0, -5.0, 5.0), (-20.0, 5.0, -5.0), (-20.0, 5.0, 5.0), (20.0, -5.0, -5.0), (20.0, -5.0, 5.0), (20.0, 5.0, -5.0), (20.0, 5.0, 5.0)], [], [(0, 1, 3, 2), (2, 3, 7, 6), (6, 7, 5, 4), (4, 5, 1, 0), (2, 6, 4, 0), (7, 3, 1, 5)])
_uv = me_cube_023.uv_layers.new(name='UVMap')
_uv.uv.foreach_set('vector', [0.375, 0.0, 0.625, 0.0, 0.625, 0.25, 0.375, 0.25, 0.375, 0.25, 0.625, 0.25, 0.625, 0.5, 0.375, 0.5, 0.375, 0.5, 0.625, 0.5, 0.625, 0.75, 0.375, 0.75, 0.375, 0.75, 0.625, 0.75, 0.625, 1.0, 0.375, 1.0, 0.125, 0.5, 0.375, 0.5, 0.375, 0.75, 0.125, 0.75, 0.625, 0.5, 0.875, 0.5, 0.875, 0.75, 0.625, 0.75])
me_cube_023.materials.append(mat_material_004)
me_cube_023.update()
me_cube_024 = bpy.data.meshes.new('Cube.024')
me_cube_024.from_pydata([(-30.81, -11.31, -1.0), (-30.81, -11.31, 0.0), (-30.81, 70.85, -1.0), (-30.81, 70.85, 0.0), (30.85, -11.31, -1.0), (30.85, -11.31, 0.0), (30.8, 70.86, -1.0), (30.8, 70.86, 0.0)], [], [(0, 1, 3, 2), (2, 3, 7, 6), (6, 7, 5, 4), (4, 5, 1, 0), (2, 6, 4, 0), (7, 3, 1, 5)])
_uv = me_cube_024.uv_layers.new(name='UVMap')
_uv.uv.foreach_set('vector', [-0.003769, 0.4939, -0.003769, 0.5061, 0.9981, 0.5061, 0.9981, 0.4939, 0.1243, 0.4939, 0.1243, 0.5061, 0.8756, 0.5061, 0.8756, 0.4939, 0.9983, 0.4939, 0.9983, 0.5061, -0.003775, 0.5061, -0.003775, 0.4939, 0.8761, 0.4939, 0.8761, 0.5061, 0.1243, 0.5061, 0.1243, 0.4939, 0.1243, 0.9981, 0.8756, 0.9983, 0.8762, -0.003775, 0.1243, -0.003775, 0.002465, 0.001707, 0.7537, 0.001887, 0.7537, 1.004, 0.001888, 1.004])
me_cube_024.materials.append(mat_material_005)
me_cube_024.update()
me_cylinder = bpy.data.meshes.new('Cylinder')
me_cylinder.from_pydata([(0.0, 1.0, -1.0), (0.0, 1.0, 1.0), (0.1951, 0.9808, -1.0), (0.1951, 0.9808, 1.0), (0.3827, 0.9239, -1.0), (0.3827, 0.9239, 1.0), (0.5556, 0.8315, -1.0), (0.5556, 0.8315, 1.0), (0.7071, 0.7071, -1.0), (0.7071, 0.7071, 1.0), (0.8315, 0.5556, -1.0), (0.8315, 0.5556, 1.0), (0.9239, 0.3827, -1.0), (0.9239, 0.3827, 1.0), (0.9808, 0.1951, -1.0), (0.9808, 0.1951, 1.0), (1.0, 0.0, -1.0), (1.0, 0.0, 1.0), (0.9808, -0.1951, -1.0), (0.9808, -0.1951, 1.0), (0.9239, -0.3827, -1.0), (0.9239, -0.3827, 1.0), (0.8315, -0.5556, -1.0), (0.8315, -0.5556, 1.0), (0.7071, -0.7071, -1.0), (0.7071, -0.7071, 1.0), (0.5556, -0.8315, -1.0), (0.5556, -0.8315, 1.0), (0.3827, -0.9239, -1.0), (0.3827, -0.9239, 1.0), (0.1951, -0.9808, -1.0), (0.1951, -0.9808, 1.0), (0.0, -1.0, -1.0), (0.0, -1.0, 1.0), (-0.1951, -0.9808, -1.0), (-0.1951, -0.9808, 1.0), (-0.3827, -0.9239, -1.0), (-0.3827, -0.9239, 1.0), (-0.5556, -0.8315, -1.0), (-0.5556, -0.8315, 1.0), (-0.7071, -0.7071, -1.0), (-0.7071, -0.7071, 1.0), (-0.8315, -0.5556, -1.0), (-0.8315, -0.5556, 1.0), (-0.9239, -0.3827, -1.0), (-0.9239, -0.3827, 1.0), (-0.9808, -0.1951, -1.0), (-0.9808, -0.1951, 1.0), (-1.0, 0.0, -1.0), (-1.0, 0.0, 1.0), (-0.9808, 0.1951, -1.0), (-0.9808, 0.1951, 1.0), (-0.9239, 0.3827, -1.0), (-0.9239, 0.3827, 1.0), (-0.8315, 0.5556, -1.0), (-0.8315, 0.5556, 1.0), (-0.7071, 0.7071, -1.0), (-0.7071, 0.7071, 1.0), (-0.5556, 0.8315, -1.0), (-0.5556, 0.8315, 1.0), (-0.3827, 0.9239, -1.0), (-0.3827, 0.9239, 1.0), (-0.1951, 0.9808, -1.0), (-0.1951, 0.9808, 1.0)], [], [(0, 1, 3, 2), (2, 3, 5, 4), (4, 5, 7, 6), (6, 7, 9, 8), (8, 9, 11, 10), (10, 11, 13, 12), (12, 13, 15, 14), (14, 15, 17, 16), (16, 17, 19, 18), (18, 19, 21, 20), (20, 21, 23, 22), (22, 23, 25, 24), (24, 25, 27, 26), (26, 27, 29, 28), (28, 29, 31, 30), (30, 31, 33, 32), (32, 33, 35, 34), (34, 35, 37, 36), (36, 37, 39, 38), (38, 39, 41, 40), (40, 41, 43, 42), (42, 43, 45, 44), (44, 45, 47, 46), (46, 47, 49, 48), (48, 49, 51, 50), (50, 51, 53, 52), (52, 53, 55, 54), (54, 55, 57, 56), (56, 57, 59, 58), (58, 59, 61, 60), (3, 1, 63, 61, 59, 57, 55, 53, 51, 49, 47, 45, 43, 41, 39, 37, 35, 33, 31, 29, 27, 25, 23, 21, 19, 17, 15, 13, 11, 9, 7, 5), (60, 61, 63, 62), (62, 63, 1, 0), (0, 2, 4, 6, 8, 10, 12, 14, 16, 18, 20, 22, 24, 26, 28, 30, 32, 34, 36, 38, 40, 42, 44, 46, 48, 50, 52, 54, 56, 58, 60, 62)])
_uv = me_cylinder.uv_layers.new(name='UVMap')
_uv.uv.foreach_set('vector', [1.0, 0.5, 1.0, 1.0, 0.9688, 1.0, 0.9688, 0.5, 0.9688, 0.5, 0.9688, 1.0, 0.9375, 1.0, 0.9375, 0.5, 0.9375, 0.5, 0.9375, 1.0, 0.9062, 1.0, 0.9062, 0.5, 0.9062, 0.5, 0.9062, 1.0, 0.875, 1.0, 0.875, 0.5, 0.875, 0.5, 0.875, 1.0, 0.8438, 1.0, 0.8438, 0.5, 0.8438, 0.5, 0.8438, 1.0, 0.8125, 1.0, 0.8125, 0.5, 0.8125, 0.5, 0.8125, 1.0, 0.7812, 1.0, 0.7812, 0.5, 0.7812, 0.5, 0.7812, 1.0, 0.75, 1.0, 0.75, 0.5, 0.75, 0.5, 0.75, 1.0, 0.7188, 1.0, 0.7188, 0.5, 0.7188, 0.5, 0.7188, 1.0, 0.6875, 1.0, 0.6875, 0.5, 0.6875, 0.5, 0.6875, 1.0, 0.6562, 1.0, 0.6562, 0.5, 0.6562, 0.5, 0.6562, 1.0, 0.625, 1.0, 0.625, 0.5, 0.625, 0.5, 0.625, 1.0, 0.5938, 1.0, 0.5938, 0.5, 0.5938, 0.5, 0.5938, 1.0, 0.5625, 1.0, 0.5625, 0.5, 0.5625, 0.5, 0.5625, 1.0, 0.5312, 1.0, 0.5312, 0.5, 0.5312, 0.5, 0.5312, 1.0, 0.5, 1.0, 0.5, 0.5, 0.5, 0.5, 0.5, 1.0, 0.4688, 1.0, 0.4688, 0.5, 0.4688, 0.5, 0.4688, 1.0, 0.4375, 1.0, 0.4375, 0.5, 0.4375, 0.5, 0.4375, 1.0, 0.4062, 1.0, 0.4062, 0.5, 0.4062, 0.5, 0.4062, 1.0, 0.375, 1.0, 0.375, 0.5, 0.375, 0.5, 0.375, 1.0, 0.3438, 1.0, 0.3438, 0.5, 0.3438, 0.5, 0.3438, 1.0, 0.3125, 1.0, 0.3125, 0.5, 0.3125, 0.5, 0.3125, 1.0, 0.2812, 1.0, 0.2812, 0.5, 0.2812, 0.5, 0.2812, 1.0, 0.25, 1.0, 0.25, 0.5, 0.25, 0.5, 0.25, 1.0, 0.2188, 1.0, 0.2188, 0.5, 0.2188, 0.5, 0.2188, 1.0, 0.1875, 1.0, 0.1875, 0.5, 0.1875, 0.5, 0.1875, 1.0, 0.1562, 1.0, 0.1562, 0.5, 0.1562, 0.5, 0.1562, 1.0, 0.125, 1.0, 0.125, 0.5, 0.125, 0.5, 0.125, 1.0, 0.09375, 1.0, 0.09375, 0.5, 0.09375, 0.5, 0.09375, 1.0, 0.0625, 1.0, 0.0625, 0.5, 0.2968, 0.4854, 0.25, 0.49, 0.2032, 0.4854, 0.1582, 0.4717, 0.1167, 0.4496, 0.08029, 0.4197, 0.05045, 0.3833, 0.02827, 0.3418, 0.01461, 0.2968, 0.01, 0.25, 0.01461, 0.2032, 0.02827, 0.1582, 0.05045, 0.1167, 0.08029, 0.08029, 0.1167, 0.05045, 0.1582, 0.02827, 0.2032, 0.01461, 0.25, 0.01, 0.2968, 0.01461, 0.3418, 0.02827, 0.3833, 0.05045, 0.4197, 0.08029, 0.4496, 0.1167, 0.4717, 0.1582, 0.4854, 0.2032, 0.49, 0.25, 0.4854, 0.2968, 0.4717, 0.3418, 0.4496, 0.3833, 0.4197, 0.4197, 0.3833, 0.4496, 0.3418, 0.4717, 0.0625, 0.5, 0.0625, 1.0, 0.03125, 1.0, 0.03125, 0.5, 0.03125, 0.5, 0.03125, 1.0, 0.0, 1.0, 0.0, 0.5, 0.75, 0.49, 0.7968, 0.4854, 0.8418, 0.4717, 0.8833, 0.4496, 0.9197, 0.4197, 0.9496, 0.3833, 0.9717, 0.3418, 0.9854, 0.2968, 0.99, 0.25, 0.9854, 0.2032, 0.9717, 0.1582, 0.9496, 0.1167, 0.9197, 0.08029, 0.8833, 0.05045, 0.8418, 0.02827, 0.7968, 0.01461, 0.75, 0.01, 0.7032, 0.01461, 0.6582, 0.02827, 0.6167, 0.05045, 0.5803, 0.08029, 0.5504, 0.1167, 0.5283, 0.1582, 0.5146, 0.2032, 0.51, 0.25, 0.5146, 0.2968, 0.5283, 0.3418, 0.5504, 0.3833, 0.5803, 0.4197, 0.6167, 0.4496, 0.6582, 0.4717, 0.7032, 0.4854])
me_cylinder.update()
me_cube_026 = bpy.data.meshes.new('Cube.026')
me_cube_026.from_pydata([(1.562, 60.0, 2.922), (1.562, 59.0, 2.922), (-1.438, 60.0, 2.922), (-1.438, 59.0, 2.922), (1.562, 60.0, 5.922), (1.562, 59.0, 5.922), (-1.438, 60.0, 5.922), (-1.438, 59.0, 5.922)], [], [(0, 1, 3, 2), (2, 3, 7, 6), (6, 7, 5, 4), (4, 5, 1, 0), (2, 6, 4, 0), (7, 3, 1, 5)])
_uv = me_cube_026.uv_layers.new(name='UVMap')
_uv.uv.foreach_set('vector', [0.4807, 0.1057, 0.5193, 0.1057, 0.5193, 0.1443, 0.4807, 0.1443, 0.2479, 0.2796, 0.2654, 0.2796, 0.2654, 0.2971, 0.2479, 0.2971, 0.5273, 0.1576, 0.5273, 0.1758, 0.4727, 0.1758, 0.4727, 0.1576, 0.4862, 0.8612, 0.5138, 0.8612, 0.5138, 0.8888, 0.4862, 0.8888, 0.2679, 0.6429, 0.2321, 0.6429, 0.2321, 0.6071, 0.2679, 0.6071, 1.0, 1.0, 0.0, 1.0, 0.0, 0.0, 1.0, 1.589e-07])
me_cube_026.materials.append(mat_material_007)
me_cube_026.update()
me_cube_028 = bpy.data.meshes.new('Cube.028')
me_cube_028.from_pydata([(1.562, 60.0, 2.922), (1.562, 59.0, 2.922), (-1.438, 60.0, 2.922), (-1.438, 59.0, 2.922), (1.562, 60.0, 5.922), (1.562, 59.0, 5.922), (-1.438, 60.0, 5.922), (-1.438, 59.0, 5.922)], [], [(0, 1, 3, 2), (2, 3, 7, 6), (6, 7, 5, 4), (4, 5, 1, 0), (2, 6, 4, 0), (7, 3, 1, 5)])
_uv = me_cube_028.uv_layers.new(name='UVMap')
_uv.uv.foreach_set('vector', [0.375, 0.0, 0.625, 0.0, 0.625, 0.25, 0.375, 0.25, 0.375, 0.25, 0.625, 0.25, 0.625, 0.5, 0.375, 0.5, 0.375, 0.5, 0.625, 0.5, 0.625, 0.75, 0.375, 0.75, 0.375, 0.75, 0.625, 0.75, 0.625, 1.0, 0.375, 1.0, 0.125, 0.5, 0.375, 0.5, 0.375, 0.75, 0.125, 0.75, 1.0, 1.0, 0.0, 1.0, 0.0, 0.0, 1.0, 1.589e-07])
me_cube_028.materials.append(mat_material_008)
me_cube_028.update()
me_cube_031 = bpy.data.meshes.new('Cube.031')
me_cube_031.from_pydata([(1.562, 60.0, 2.922), (1.562, 59.0, 2.922), (-1.438, 60.0, 2.922), (-1.438, 59.0, 2.922), (1.562, 60.0, 5.922), (1.562, 59.0, 5.922), (-1.438, 60.0, 5.922), (-1.438, 59.0, 5.922)], [], [(0, 1, 3, 2), (2, 3, 7, 6), (6, 7, 5, 4), (4, 5, 1, 0), (2, 6, 4, 0), (7, 3, 1, 5)])
_uv = me_cube_031.uv_layers.new(name='UVMap')
_uv.uv.foreach_set('vector', [0.4807, 0.1057, 0.5193, 0.1057, 0.5193, 0.1443, 0.4807, 0.1443, 0.2479, 0.2796, 0.2654, 0.2796, 0.2654, 0.2971, 0.2479, 0.2971, 0.5273, 0.1576, 0.5273, 0.1758, 0.4727, 0.1758, 0.4727, 0.1576, 0.4862, 0.8612, 0.5138, 0.8612, 0.5138, 0.8888, 0.4862, 0.8888, 0.2679, 0.6429, 0.2321, 0.6429, 0.2321, 0.6071, 0.2679, 0.6071, 1.0, 1.0, 0.0, 1.0, 0.0, 0.0, 1.0, 1.589e-07])
me_cube_031.materials.append(mat_material_011)
me_cube_031.update()
me_cube_032 = bpy.data.meshes.new('Cube.032')
me_cube_032.from_pydata([(1.562, 60.0, 2.922), (1.562, 59.0, 2.922), (-1.438, 60.0, 2.922), (-1.438, 59.0, 2.922), (1.562, 60.0, 5.922), (1.562, 59.0, 5.922), (-1.438, 60.0, 5.922), (-1.438, 59.0, 5.922)], [], [(0, 1, 3, 2), (2, 3, 7, 6), (6, 7, 5, 4), (4, 5, 1, 0), (2, 6, 4, 0), (7, 3, 1, 5)])
_uv = me_cube_032.uv_layers.new(name='UVMap')
_uv.uv.foreach_set('vector', [0.1817, 0.5247, 0.1718, 0.5247, 0.1718, 0.5148, 0.1817, 0.5148, 0.1817, 0.5148, 0.1718, 0.5148, 0.1718, 0.505, 0.1817, 0.505, 0.1817, 0.505, 0.1718, 0.505, 0.1718, 0.4952, 0.1817, 0.4952, 0.1817, 0.4952, 0.1718, 0.4952, 0.1718, 0.4853, 0.1817, 0.4853, 0.1915, 0.505, 0.1817, 0.505, 0.1817, 0.4952, 0.1915, 0.4952, 1.0, 1.0, 0.0, 1.0, 0.0, 0.0, 1.0, 1.589e-07])
me_cube_032.materials.append(mat_material_012)
me_cube_032.update()

# ---- objects
ob_cube = bpy.data.objects.new('Cube', me_cube_001)
ob_playerscale = bpy.data.objects.new('PlayerScale', me_cube_006)
ob_cube_002 = bpy.data.objects.new('Cube.002', me_cube_008)
ob_cube_004 = bpy.data.objects.new('Cube.004', me_cube_010)
ob_cube_001 = bpy.data.objects.new('Cube.001', me_cube_017)
ob_cube_005 = bpy.data.objects.new('Cube.005', me_cube_020)
ob_cube_007 = bpy.data.objects.new('Cube.007', me_cube_022)
ob_cube_008 = bpy.data.objects.new('Cube.008', me_cube_023)
ob_cube_003 = bpy.data.objects.new('Cube.003', me_cube_024)
ob_cylinder = bpy.data.objects.new('Cylinder', me_cylinder)
ob_cube_009 = bpy.data.objects.new('Cube.009', me_cube_026)
ob_cube_006 = bpy.data.objects.new('Cube.006', me_cube_028)
ob_cube_010 = bpy.data.objects.new('Cube.010', me_cube_031)
ob_cube_011 = bpy.data.objects.new('Cube.011', me_cube_032)

# ---- transforms, parenting, visibility, modifiers, constraints
ob_cube.location = (1.142, 30.1, -3.171)
ob_cube.scale = (46.0, 92.0, 4.6)
_m = ob_cube.modifiers.new('Mirror', 'MIRROR')
ob_playerscale.location = (0.0, -31.11, 1.0)
ob_cube_002.location = (0.0, 0.0, 0.0)
_m = ob_cube_002.modifiers.new('Mirror', 'MIRROR')
ob_cube_004.location = (0.0, 0.0, 0.0)
ob_cube_001.location = (0.0, -5.0, 5.0)
ob_cube_005.location = (0.0, 41.0, 0.0)
ob_cube_007.location = (0.0, 60.0, 0.0)
ob_cube_007.rotation_euler = (0.0, 0.0, 3.142)
_m = ob_cube_007.modifiers.new('Mirror', 'MIRROR')
ob_cube_008.location = (0.0, 65.0, 5.0)
ob_cube_003.location = (0.0, 1.0, 0.0)
ob_cube_003.scale = (0.9737, 0.9737, 0.9737)
ob_cylinder.location = (0.0, 0.0, 0.0)
ob_cube_009.location = (0.0, 0.0, 0.0)
ob_cube_006.location = (0.0, 0.0, 0.0)
ob_cube_010.location = (16.0, 0.0, 0.0)
ob_cube_011.location = (-16.0, 0.0, 0.0)

# ---- collection membership
col_collection.objects.link(ob_cube)
col_collection.objects.link(ob_playerscale)
col_collection.objects.link(ob_cube_002)
col_collection.objects.link(ob_cube_004)
col_collection.objects.link(ob_cube_001)
col_collection.objects.link(ob_cube_005)
col_collection.objects.link(ob_cube_007)
col_collection.objects.link(ob_cube_008)
col_collection.objects.link(ob_cube_003)
col_collection.objects.link(ob_cylinder)
col_collection.objects.link(ob_cube_009)
col_collection.objects.link(ob_cube_006)
col_collection.objects.link(ob_cube_010)
col_collection.objects.link(ob_cube_011)

# ---- scene / render settings (as saved in the file)
scene.frame_start = 1; scene.frame_end = 250; scene.frame_set(0)
scene.render.engine = 'BLENDER_EEVEE_NEXT'
scene.cycles.sampling_pattern = 'TABULATED_SOBOL'
scene.cycles.use_light_tree = False
scene.view_settings.view_transform = 'Filmic'
bpy.context.view_layer.update()

# ---- added for rendering (the .blend has no active camera and no usable light): camera, sun
cam_auto = bpy.data.cameras.new('AutoCamera')
cam_auto.lens = 50.0
cam_auto.sensor_width = 36.0
cam_auto.clip_end = 2349.41
ob_auto_camera = bpy.data.objects.new('AutoCamera', cam_auto)
scene.collection.objects.link(ob_auto_camera)
ob_auto_camera.location = (135.012, -138.647, 115.425)
ob_auto_camera.rotation_euler = (1.09748, -7.21219e-08, 0.694738)
scene.camera = ob_auto_camera
light_auto_sun = bpy.data.lights.new('AutoSun', 'SUN')
light_auto_sun.energy = 3.0
light_auto_sun.angle = 0.0523599
ob_auto_sun = bpy.data.objects.new('AutoSun', light_auto_sun)
scene.collection.objects.link(ob_auto_sun)
ob_auto_sun.rotation_euler = (0.872665, 0.174533, 0.523599)
bpy.context.view_layer.update()
